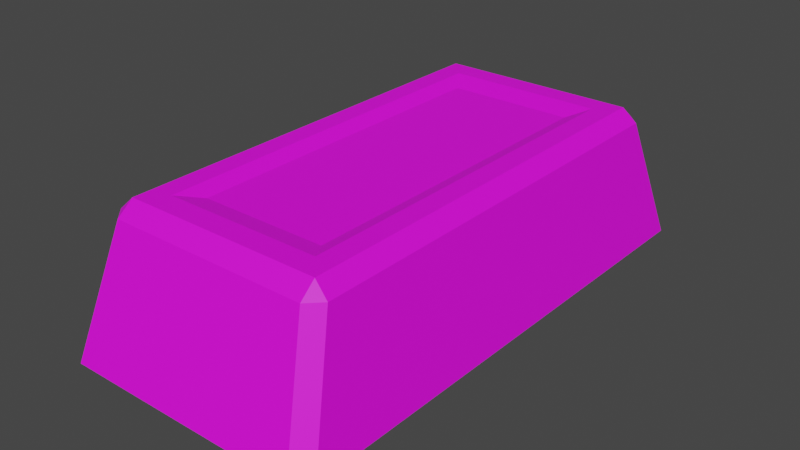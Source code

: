 # Source: Goldbar.blend  (saved by Blender 2.91.10; exported with 4.5.12 LTS)
import bpy
from mathutils import Matrix  # noqa: F401  (used for matrix-valued properties, if any)

bpy.ops.wm.read_factory_settings(use_empty=True)
scene = bpy.context.scene
scene.name = 'Scene'

# ---- collections
col_collection = bpy.data.collections.new('Collection'); scene.collection.children.link(col_collection)

# ---- images (referenced by path relative to the original .blend; pixels are not part of the script)
import os
ASSET_DIR = os.environ.get("B2B_ASSET_DIR", "")  # directory of the original .blend (textures are referenced by path, not embedded)
HERE = os.path.dirname(os.path.abspath(__file__))  # packed textures are extracted next to this script under _unpacked/

def load_image(name, relpath, width, height, colorspace="sRGB"):
    """Load a texture the original file referenced (path relative to the .blend, or extracted next to this script)."""
    p = next((c for c in (os.path.join(HERE, relpath), os.path.join(ASSET_DIR, relpath)) if relpath and os.path.exists(c)), "")
    if p:
        img = bpy.data.images.load(p, check_existing=True)
        img.name = name
    else:  # same state as the original file: an image datablock whose file is absent (Cycles renders it pink)
        img = bpy.data.images.new(name, width, height)
        img.source = "FILE"
        img.filepath = "//" + (relpath or name)
    img.colorspace_settings.name = colorspace
    return img
img_color2_png_026 = load_image('Color2.png.026', 'Color2.png', 1024, 1024, 'sRGB')

# ---- materials (node trees are filled in below, after node groups)
mat_material_027 = bpy.data.materials.new('Material.027')
mat_material_027.use_transparent_shadow = False

# ---- material node trees
mat_material_027.use_nodes = True; mat_material_027.node_tree.nodes.clear()
_N = mat_material_027.node_tree.nodes; _L = mat_material_027.node_tree.links
n0 = _N.new('ShaderNodeBsdfPrincipled'); n0.name = 'Principled BSDF'; n0.location = (10, 300)
n0.distribution = 'GGX'
n0.subsurface_method = 'BURLEY'
n0.inputs[2].default_value = 0.6
n0.inputs[3].default_value = 1.45
n0.inputs[27].default_value = (0.0, 0.0, 0.0, 1.0)
n0.inputs[28].default_value = 1.0
n1 = _N.new('ShaderNodeOutputMaterial'); n1.name = 'Material Output'; n1.location = (300, 300)
n2 = _N.new('ShaderNodeTexImage'); n2.name = 'Image Texture'; n2.location = (-280, 280)
n2.image = img_color2_png_026
_L.new(n0.outputs[0], n1.inputs[0])
_L.new(n2.outputs[0], n0.inputs[0])
n1.is_active_output = True

# ---- world
world_world = bpy.data.worlds.new('World'); scene.world = world_world
world_world.use_nodes = True; world_world.node_tree.nodes.clear()
_N = world_world.node_tree.nodes; _L = world_world.node_tree.links
n0 = _N.new('ShaderNodeOutputWorld'); n0.name = 'World Output'; n0.location = (300, 300)
n1 = _N.new('ShaderNodeBackground'); n1.name = 'Background'; n1.location = (10, 300)
n1.inputs[0].default_value = (0.05088, 0.05088, 0.05088, 1.0)
_L.new(n1.outputs[0], n0.inputs[0])
n0.is_active_output = True
world_world.color = (0.05088, 0.05088, 0.05088)
world_world.use_sun_shadow = False
world_world.sun_shadow_jitter_overblur = 0.0

# ---- meshes
me_cube_002 = bpy.data.meshes.new('Cube.002')
me_cube_002.from_pydata([(-0.0525, -0.126, 0.1), (-0.0525, 0.126, 0.1), (0.0525, 0.126, 0.1), (0.0525, -0.126, 0.1), (-0.042, -0.1109, 0.096), (-0.042, 0.1109, 0.096), (0.042, 0.1109, 0.096), (0.042, -0.1109, 0.096), (-0.08013, -0.17, 0.0), (-0.07938, -0.1782, 0.008821), (-0.08912, -0.1684, 0.008895), (-0.06672, -0.1513, 0.09118), (-0.06638, -0.1408, 0.1), (-0.07567, -0.1423, 0.09111), (-0.08013, 0.17, 0.0), (-0.08912, 0.1684, 0.008895), (-0.07938, 0.1782, 0.008821), (-0.06638, 0.1408, 0.1), (-0.06672, 0.1513, 0.09118), (-0.07567, 0.1423, 0.09111), (0.08013, -0.17, 0.0), (0.08912, -0.1684, 0.008895), (0.07938, -0.1782, 0.008821), (0.06638, -0.1408, 0.1), (0.06672, -0.1513, 0.09118), (0.07567, -0.1423, 0.09111), (0.08013, 0.17, 0.0), (0.07938, 0.1782, 0.008821), (0.08912, 0.1684, 0.008895), (0.06638, 0.1408, 0.1), (0.07567, 0.1423, 0.09111), (0.06672, 0.1513, 0.09118)], [], [(22, 24, 11, 9), (29, 17, 1, 2), (23, 29, 2, 3), (17, 12, 0, 1), (10, 13, 19, 15), (12, 23, 3, 0), (0, 3, 7, 4), (16, 18, 31, 27), (28, 30, 25, 21), (6, 5, 4, 7), (2, 1, 5, 6), (3, 2, 6, 7), (1, 0, 4, 5), (8, 9, 10), (11, 12, 13), (14, 15, 16), (17, 18, 19), (20, 21, 22), (23, 24, 25), (26, 27, 28), (29, 30, 31), (14, 8, 10, 15), (9, 11, 13, 10), (12, 17, 19, 13), (18, 16, 15, 19), (26, 14, 16, 27), (17, 29, 31, 18), (30, 28, 27, 31), (20, 26, 28, 21), (29, 23, 25, 30), (24, 22, 21, 25), (8, 20, 22, 9), (23, 12, 11, 24), (14, 26, 20, 8)])
_uv = me_cube_002.uv_layers.new(name='UVMap')
_uv.uv.foreach_set('vector', [0.4332, 0.6845, 0.4339, 0.6845, 0.4339, 0.6852, 0.4332, 0.6852, 0.434, 0.6836, 0.434, 0.6827, 0.434, 0.6827, 0.434, 0.6836, 0.434, 0.6844, 0.434, 0.6836, 0.434, 0.6836, 0.434, 0.6844, 0.434, 0.6827, 0.434, 0.6819, 0.434, 0.6819, 0.434, 0.6827, 0.4332, 0.6819, 0.4339, 0.6819, 0.4339, 0.6827, 0.4332, 0.6827, 0.434, 0.6853, 0.434, 0.6844, 0.434, 0.6844, 0.434, 0.6853, 0.434, 0.6853, 0.434, 0.6844, 0.434, 0.6844, 0.434, 0.6853, 0.4332, 0.6828, 0.4339, 0.6828, 0.4339, 0.6835, 0.4332, 0.6835, 0.4332, 0.6836, 0.4339, 0.6836, 0.4339, 0.6844, 0.4332, 0.6844, 0.434, 0.6836, 0.4349, 0.6836, 0.4349, 0.6844, 0.434, 0.6844, 0.434, 0.6836, 0.434, 0.6827, 0.434, 0.6827, 0.434, 0.6836, 0.434, 0.6844, 0.434, 0.6836, 0.434, 0.6836, 0.434, 0.6844, 0.434, 0.6827, 0.434, 0.6819, 0.434, 0.6819, 0.434, 0.6827, 0.4324, 0.6844, 0.4324, 0.6844, 0.4323, 0.6844, 0.4339, 0.6852, 0.434, 0.6852, 0.434, 0.6853, 0.4324, 0.6836, 0.4323, 0.6836, 0.4324, 0.6836, 0.434, 0.6827, 0.4339, 0.6828, 0.4339, 0.6827, 0.4331, 0.6844, 0.4332, 0.6844, 0.4331, 0.6844, 0.434, 0.6844, 0.4339, 0.6845, 0.4339, 0.6844, 0.4331, 0.6836, 0.4331, 0.6836, 0.4332, 0.6836, 0.434, 0.6836, 0.4339, 0.6836, 0.4339, 0.6835, 0.4324, 0.6836, 0.4324, 0.6844, 0.4323, 0.6844, 0.4323, 0.6836, 0.4333, 0.6819, 0.4339, 0.6819, 0.4339, 0.6819, 0.4332, 0.6819, 0.434, 0.6819, 0.434, 0.6827, 0.4339, 0.6827, 0.4339, 0.6819, 0.4339, 0.6828, 0.4332, 0.6828, 0.4332, 0.6827, 0.4339, 0.6827, 0.4331, 0.6836, 0.4324, 0.6836, 0.4324, 0.6836, 0.4331, 0.6836, 0.434, 0.6827, 0.434, 0.6836, 0.4339, 0.6835, 0.4339, 0.6828, 0.4339, 0.6836, 0.4332, 0.6836, 0.4332, 0.6835, 0.4339, 0.6835, 0.4331, 0.6844, 0.4331, 0.6836, 0.4332, 0.6836, 0.4332, 0.6844, 0.434, 0.6836, 0.434, 0.6844, 0.4339, 0.6844, 0.4339, 0.6836, 0.4339, 0.6845, 0.4332, 0.6845, 0.4332, 0.6844, 0.4339, 0.6844, 0.4324, 0.6844, 0.4331, 0.6844, 0.4331, 0.6844, 0.4324, 0.6844, 0.434, 0.6844, 0.434, 0.6853, 0.4339, 0.6852, 0.4339, 0.6845, 0.4324, 0.6836, 0.4331, 0.6836, 0.4331, 0.6844, 0.4324, 0.6844])
me_cube_002.materials.append(mat_material_027)
me_cube_002.use_remesh_fix_poles = True
me_cube_002.use_remesh_preserve_attributes = False
me_cube_002.use_mirror_vertex_groups = False
me_cube_002.update()

# ---- objects
ob_goldbar = bpy.data.objects.new('Goldbar', me_cube_002)

# ---- transforms, parenting, visibility, modifiers, constraints
ob_goldbar.location = (0.0, 0.0, 0.0)
ob_goldbar.lineart.crease_threshold = 0.0

# ---- collection membership
col_collection.objects.link(ob_goldbar)

# ---- scene / render settings (as saved in the file)
scene.frame_start = 1; scene.frame_end = 250; scene.frame_set(1)
scene.render.engine = 'BLENDER_EEVEE_NEXT'
scene.cycles.use_denoising = False
scene.cycles.samples = 128
scene.cycles.sampling_pattern = 'TABULATED_SOBOL'
scene.cycles.use_adaptive_sampling = False
scene.cycles.use_light_tree = False
scene.view_settings.view_transform = 'Filmic'
bpy.context.view_layer.update()

# ---- added for rendering (the .blend has no active camera and no usable light): camera, sun
cam_auto = bpy.data.cameras.new('AutoCamera')
cam_auto.lens = 50.0
cam_auto.sensor_width = 36.0
cam_auto.clip_end = 1000.0
ob_auto_camera = bpy.data.objects.new('AutoCamera', cam_auto)
scene.collection.objects.link(ob_auto_camera)
ob_auto_camera.location = (0.380188, -0.456226, 0.35415)
ob_auto_camera.rotation_euler = (1.09748, -7.21219e-08, 0.694738)
scene.camera = ob_auto_camera
light_auto_sun = bpy.data.lights.new('AutoSun', 'SUN')
light_auto_sun.energy = 3.0
light_auto_sun.angle = 0.0523599
ob_auto_sun = bpy.data.objects.new('AutoSun', light_auto_sun)
scene.collection.objects.link(ob_auto_sun)
ob_auto_sun.rotation_euler = (0.872665, 0.174533, 0.523599)
bpy.context.view_layer.update()
